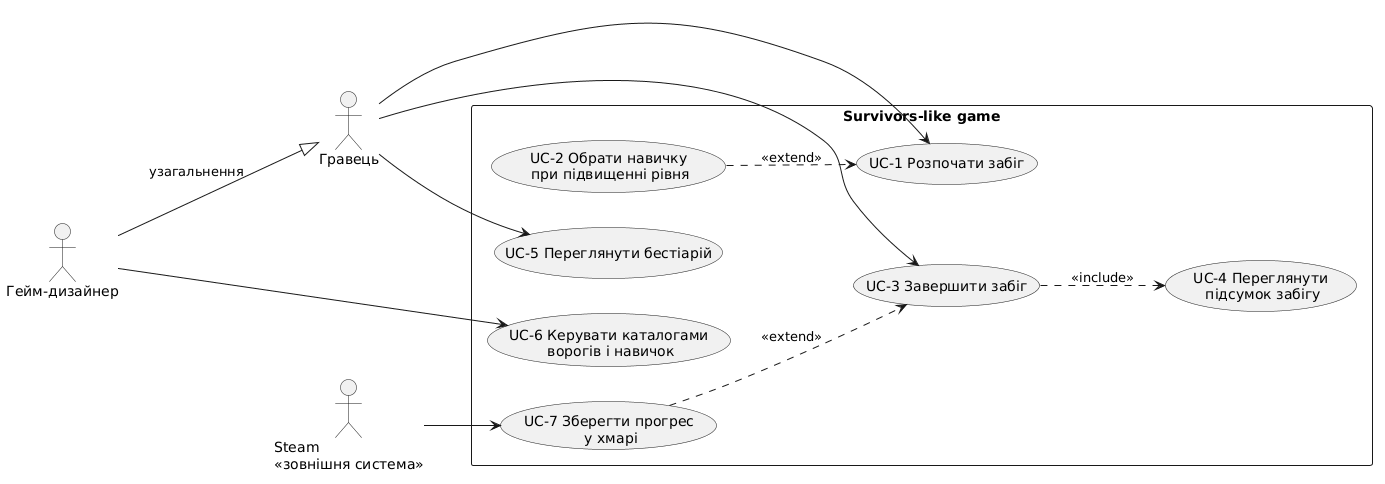

The diagram above was rendered by PlantUML. Its source (embedded in the PNG):
@startuml
left to right direction

actor "Гравець" as player 
actor "Гейм-дизайнер" as designer 
actor "Steam\n<<зовнішня система>>" as steam

designer --|> player : узагальнення

rectangle "Survivors-like game" {
  usecase "UC-1 Розпочати забіг" as UC1
  usecase "UC-2 Обрати навичку\n при підвищенні рівня" as UC2
  usecase "UC-3 Завершити забіг" as UC3
  usecase "UC-4 Переглянути\n підсумок забігу" as UC4
  usecase "UC-5 Переглянути бестіарій" as UC5
  usecase "UC-6 Керувати каталогами\n ворогів і навичок" as UC6
  usecase "UC-7 Зберегти прогрес\n у хмарі" as UC7
}

player --> UC1
player --> UC3
player --> UC5
designer --> UC6
steam --> UC7

UC3 ..> UC4 : <<include>>
UC2 ..> UC1 : <<extend>>
UC7 ..> UC3 : <<extend>>
@enduml